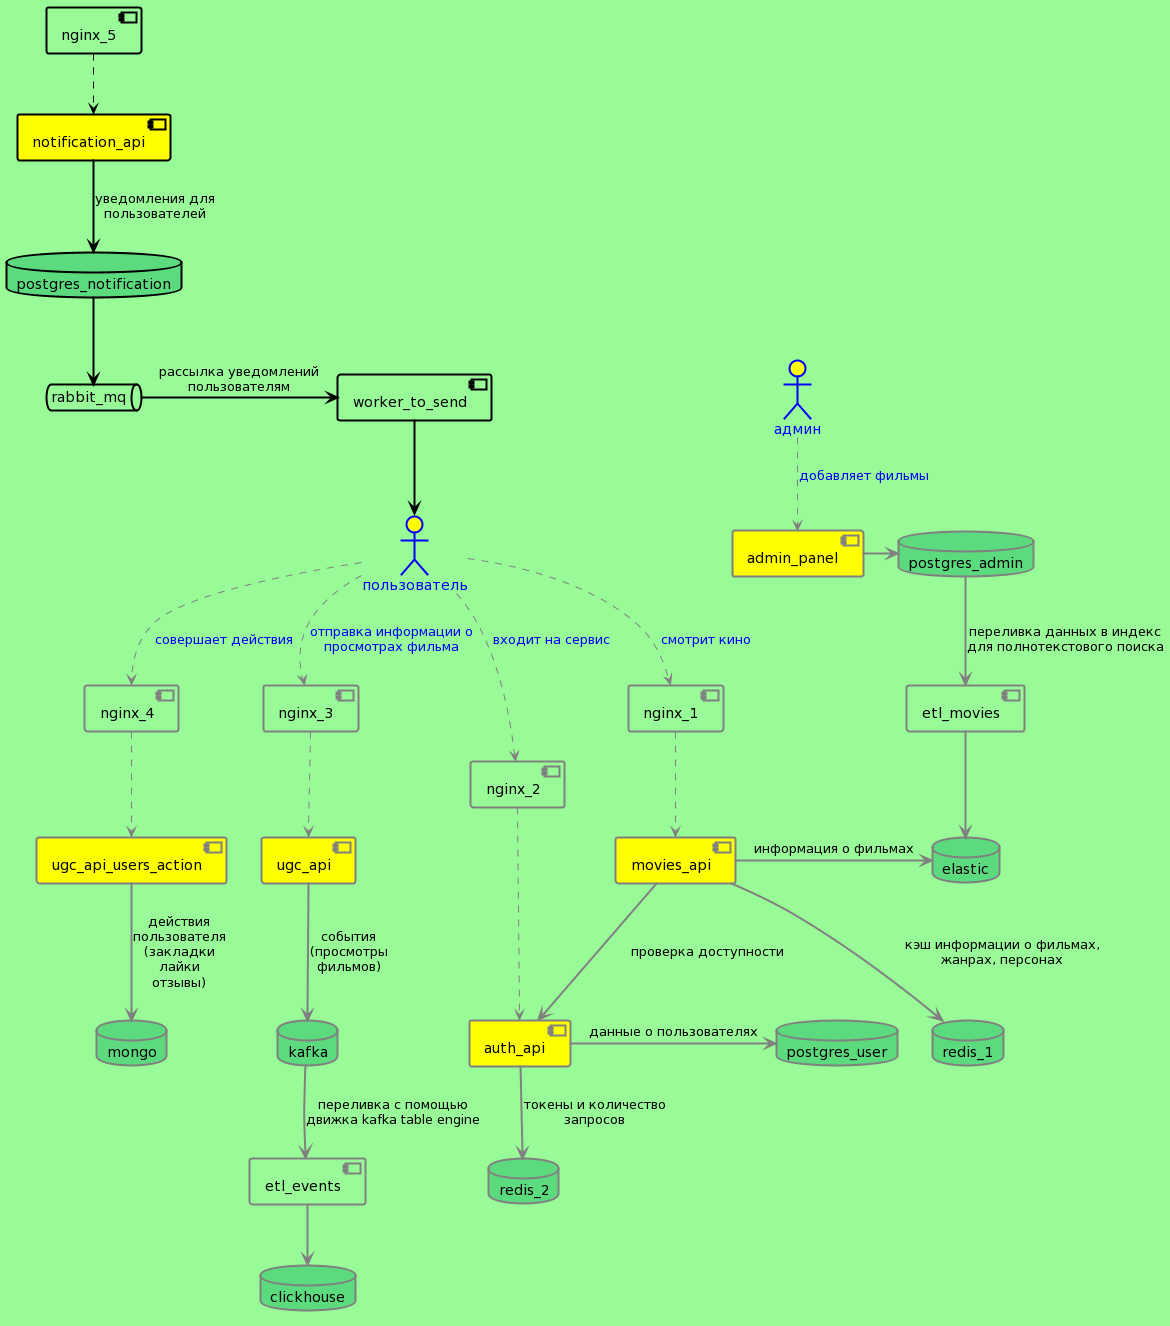

The diagram above was rendered by PlantUML. Its source (embedded in the PNG):
@startuml
skinparam maxMessageSize 200
skinparam sequence {
ActorFontColor Blue
ActorFontSize 14
}

<style>
componentDiagram {
BackGroundColor palegreen
LineThickness 2
LineColor grey
}
</style>

actor пользователь as user  #yellow;line:blue;line.bold;text:blue
actor админ as admin  #yellow;line:blue;line.bold;text:blue

component "nginx_5" as nginx_5 #palegreen;line:black;
component "nginx_4" as nginx_4
component "nginx_3" as nginx_3
component "nginx_2" as nginx_2
component "nginx_1" as nginx_1

component "admin_panel" as admin_panel #yellow
component "etl_movies" as etl_movies
component "movies_api" as movies_api #yellow
component "auth_api" as auth_api #yellow
component "ugc_api" as ugc_api #yellow;line:grey;
component "etl_events" as etl_events
component "ugc_api_users_action" as ugc_api_users_action #yellow
component "notification_api" as notification_api #yellow;line:black;
component "worker_to_send" as worker_to_send #palegreen;line:black;

queue "rabbit_mq" as rabbit_mq #palegreen;line:black;

database postgres_user #5cdb7e
database postgres_admin #5cdb7e
database postgres_notification #5cdb7e;line:black;
database redis_1 #5cdb7e
database redis_2 #5cdb7e
database kafka #5cdb7e;line:grey;
database clickhouse #5cdb7e
database elastic #5cdb7e
database mongo #5cdb7e

user ..> nginx_1: <font color=blue>смотрит кино</font>
user ..> nginx_2: <font color=blue>входит на сервис</font> 
user ..> nginx_3: <font color=blue>отправка информации о просмотрах фильма</font>
user ..> nginx_4: <font color=blue>совершает действия</font>

nginx_1 ..> movies_api
movies_api -> elastic: информация о фильмах
movies_api --> redis_1: кэш информации о фильмах, жанрах, персонах
movies_api --> auth_api: проверка доступности
etl_movies --> elastic

nginx_2 ..> auth_api
auth_api -> postgres_user: данные о пользователях
auth_api --> redis_2: токены и количество запросов

nginx_3 ..> ugc_api
ugc_api --> kafka: события\n(просмотры\nфильмов)
kafka --> etl_events: переливка с помощью движка kafka table engine
etl_events --> clickhouse

nginx_4 ..> ugc_api_users_action
ugc_api_users_action --> mongo: действия\nпользователя\n(закладки\nлайки\nотзывы)

nginx_5 ..[#black]> notification_api
notification_api --[#black]> postgres_notification: уведомления для пользователей
postgres_notification --[#black]> rabbit_mq
rabbit_mq -[#black]> worker_to_send: рассылка уведомлений пользователям
worker_to_send --[#black]> user

admin ..> admin_panel : <font color=blue>добавляет фильмы</font>
admin_panel -> postgres_admin
postgres_admin --> etl_movies: переливка данных в индекс для полнотекстового поиска
@enduml